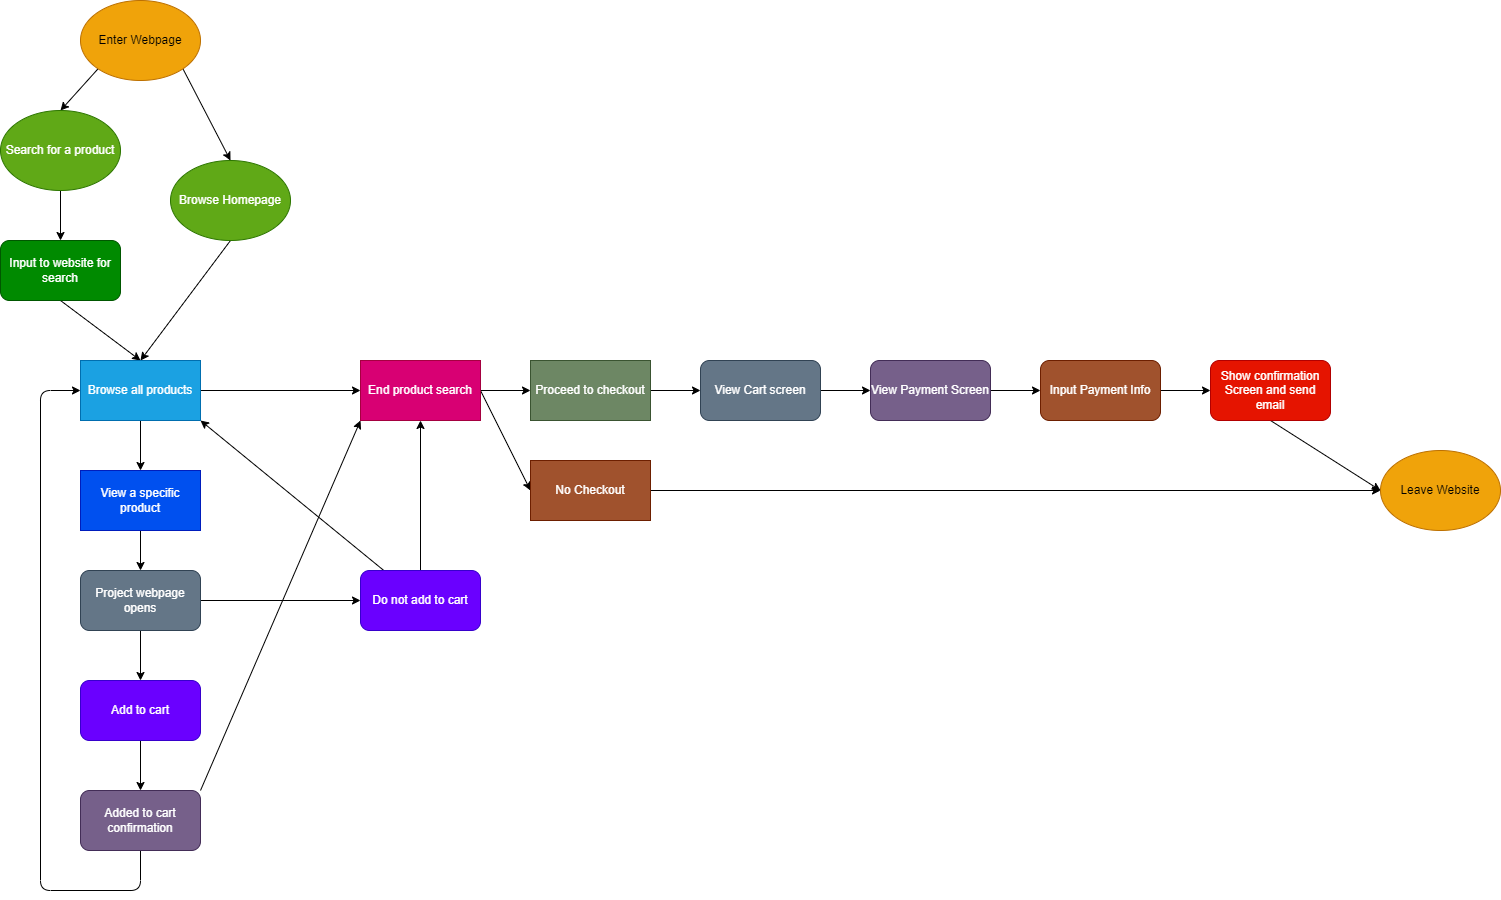

The diagram above was exported from draw.io. Its source (the exported page's mxGraphModel, read from the mxfile embedded in the PNG):
<mxGraphModel dx="1527" dy="1053" grid="1" gridSize="10" guides="1" tooltips="1" connect="1" arrows="1" fold="1" page="1" pageScale="1" pageWidth="850" pageHeight="1100" math="0" shadow="0">
  <root>
    <mxCell id="0" />
    <mxCell id="1" parent="0" />
    <mxCell id="34" style="edgeStyle=none;html=1;exitX=1;exitY=1;exitDx=0;exitDy=0;entryX=0.5;entryY=0;entryDx=0;entryDy=0;" edge="1" parent="1" source="2" target="6">
      <mxGeometry relative="1" as="geometry" />
    </mxCell>
    <mxCell id="35" style="edgeStyle=none;html=1;exitX=0;exitY=1;exitDx=0;exitDy=0;entryX=0.5;entryY=0;entryDx=0;entryDy=0;" edge="1" parent="1" source="2" target="5">
      <mxGeometry relative="1" as="geometry">
        <mxPoint x="80" y="120" as="targetPoint" />
      </mxGeometry>
    </mxCell>
    <mxCell id="2" value="Enter Webpage" style="ellipse;whiteSpace=wrap;html=1;fillColor=#f0a30a;fontColor=#000000;strokeColor=#BD7000;" vertex="1" parent="1">
      <mxGeometry x="100" y="120" width="120" height="80" as="geometry" />
    </mxCell>
    <mxCell id="38" style="edgeStyle=none;html=1;exitX=0.5;exitY=1;exitDx=0;exitDy=0;entryX=0.5;entryY=0;entryDx=0;entryDy=0;" edge="1" parent="1" source="5" target="8">
      <mxGeometry relative="1" as="geometry">
        <mxPoint x="80" y="240" as="targetPoint" />
      </mxGeometry>
    </mxCell>
    <mxCell id="5" value="Search for a product" style="ellipse;whiteSpace=wrap;html=1;fillColor=#60a917;fontColor=#ffffff;strokeColor=#2D7600;" vertex="1" parent="1">
      <mxGeometry x="20" y="230" width="120" height="80" as="geometry" />
    </mxCell>
    <mxCell id="40" style="edgeStyle=none;html=1;exitX=0.5;exitY=1;exitDx=0;exitDy=0;entryX=0.5;entryY=0;entryDx=0;entryDy=0;" edge="1" parent="1" source="6" target="10">
      <mxGeometry relative="1" as="geometry">
        <mxPoint x="190" y="390" as="targetPoint" />
      </mxGeometry>
    </mxCell>
    <mxCell id="6" value="Browse Homepage" style="ellipse;whiteSpace=wrap;html=1;fillColor=#60a917;fontColor=#ffffff;strokeColor=#2D7600;" vertex="1" parent="1">
      <mxGeometry x="190" y="280" width="120" height="80" as="geometry" />
    </mxCell>
    <mxCell id="39" style="edgeStyle=none;html=1;exitX=0.5;exitY=1;exitDx=0;exitDy=0;entryX=0.5;entryY=0;entryDx=0;entryDy=0;" edge="1" parent="1" source="8" target="10">
      <mxGeometry relative="1" as="geometry" />
    </mxCell>
    <mxCell id="8" value="Input to website for search" style="rounded=1;whiteSpace=wrap;html=1;fillColor=#008a00;strokeColor=#005700;fontColor=#ffffff;" vertex="1" parent="1">
      <mxGeometry x="20" y="360" width="120" height="60" as="geometry" />
    </mxCell>
    <mxCell id="41" style="edgeStyle=none;html=1;exitX=0.5;exitY=1;exitDx=0;exitDy=0;entryX=0.5;entryY=0;entryDx=0;entryDy=0;" edge="1" parent="1" source="10" target="14">
      <mxGeometry relative="1" as="geometry">
        <mxPoint x="-80" y="520" as="targetPoint" />
      </mxGeometry>
    </mxCell>
    <mxCell id="57" style="edgeStyle=none;html=1;exitX=1;exitY=0.5;exitDx=0;exitDy=0;entryX=0;entryY=0.5;entryDx=0;entryDy=0;" edge="1" parent="1" source="10" target="24">
      <mxGeometry relative="1" as="geometry" />
    </mxCell>
    <mxCell id="10" value="Browse all products&lt;br&gt;" style="rounded=0;whiteSpace=wrap;html=1;fillColor=#1ba1e2;fontColor=#ffffff;strokeColor=#006EAF;" vertex="1" parent="1">
      <mxGeometry x="100" y="480" width="120" height="60" as="geometry" />
    </mxCell>
    <mxCell id="43" style="edgeStyle=none;html=1;exitX=0.5;exitY=1;exitDx=0;exitDy=0;entryX=0.5;entryY=0;entryDx=0;entryDy=0;" edge="1" parent="1" source="14" target="53">
      <mxGeometry relative="1" as="geometry">
        <mxPoint x="-160" y="710" as="targetPoint" />
      </mxGeometry>
    </mxCell>
    <mxCell id="14" value="View a specific product" style="rounded=0;whiteSpace=wrap;html=1;fillColor=#0050ef;fontColor=#ffffff;strokeColor=#001DBC;" vertex="1" parent="1">
      <mxGeometry x="100" y="590" width="120" height="60" as="geometry" />
    </mxCell>
    <mxCell id="50" style="edgeStyle=none;html=1;exitX=0.5;exitY=1;exitDx=0;exitDy=0;entryX=0.5;entryY=0;entryDx=0;entryDy=0;" edge="1" parent="1" source="17" target="49">
      <mxGeometry relative="1" as="geometry" />
    </mxCell>
    <mxCell id="17" value="Add to cart" style="rounded=1;whiteSpace=wrap;html=1;fillColor=#6a00ff;fontColor=#ffffff;strokeColor=#3700CC;" vertex="1" parent="1">
      <mxGeometry x="100" y="800" width="120" height="60" as="geometry" />
    </mxCell>
    <mxCell id="82" style="edgeStyle=none;html=1;entryX=0.5;entryY=1;entryDx=0;entryDy=0;" edge="1" parent="1" source="18" target="24">
      <mxGeometry relative="1" as="geometry" />
    </mxCell>
    <mxCell id="83" style="edgeStyle=none;html=1;entryX=1;entryY=1;entryDx=0;entryDy=0;" edge="1" parent="1" source="18" target="10">
      <mxGeometry relative="1" as="geometry" />
    </mxCell>
    <mxCell id="18" value="Do not add to cart" style="rounded=1;whiteSpace=wrap;html=1;fillColor=#6a00ff;fontColor=#ffffff;strokeColor=#3700CC;" vertex="1" parent="1">
      <mxGeometry x="380" y="690" width="120" height="60" as="geometry" />
    </mxCell>
    <mxCell id="65" style="edgeStyle=none;html=1;exitX=1;exitY=0.5;exitDx=0;exitDy=0;entryX=0;entryY=0.5;entryDx=0;entryDy=0;" edge="1" parent="1" source="24" target="28">
      <mxGeometry relative="1" as="geometry" />
    </mxCell>
    <mxCell id="67" style="edgeStyle=none;html=1;exitX=1;exitY=0.5;exitDx=0;exitDy=0;entryX=0;entryY=0.5;entryDx=0;entryDy=0;" edge="1" parent="1" source="24" target="27">
      <mxGeometry relative="1" as="geometry" />
    </mxCell>
    <mxCell id="24" value="End product search" style="rounded=0;whiteSpace=wrap;html=1;fillColor=#d80073;fontColor=#ffffff;strokeColor=#A50040;" vertex="1" parent="1">
      <mxGeometry x="380" y="480" width="120" height="60" as="geometry" />
    </mxCell>
    <mxCell id="70" style="edgeStyle=none;html=1;exitX=1;exitY=0.5;exitDx=0;exitDy=0;entryX=0;entryY=0.5;entryDx=0;entryDy=0;" edge="1" parent="1" source="27" target="69">
      <mxGeometry relative="1" as="geometry" />
    </mxCell>
    <mxCell id="27" value="Proceed to checkout" style="rounded=0;whiteSpace=wrap;html=1;fillColor=#6d8764;fontColor=#ffffff;strokeColor=#3A5431;" vertex="1" parent="1">
      <mxGeometry x="550" y="480" width="120" height="60" as="geometry" />
    </mxCell>
    <mxCell id="66" style="edgeStyle=none;html=1;exitX=1;exitY=0.5;exitDx=0;exitDy=0;entryX=0;entryY=0.5;entryDx=0;entryDy=0;" edge="1" parent="1" source="28" target="29">
      <mxGeometry relative="1" as="geometry" />
    </mxCell>
    <mxCell id="28" value="No Checkout" style="rounded=0;whiteSpace=wrap;html=1;fillColor=#a0522d;fontColor=#ffffff;strokeColor=#6D1F00;" vertex="1" parent="1">
      <mxGeometry x="550" y="580" width="120" height="60" as="geometry" />
    </mxCell>
    <mxCell id="29" value="Leave Website" style="ellipse;whiteSpace=wrap;html=1;fillColor=#f0a30a;fontColor=#000000;strokeColor=#BD7000;" vertex="1" parent="1">
      <mxGeometry x="1400" y="570" width="120" height="80" as="geometry" />
    </mxCell>
    <mxCell id="84" style="edgeStyle=none;html=1;exitX=1;exitY=0;exitDx=0;exitDy=0;entryX=0;entryY=1;entryDx=0;entryDy=0;" edge="1" parent="1" source="49" target="24">
      <mxGeometry relative="1" as="geometry" />
    </mxCell>
    <mxCell id="85" style="edgeStyle=none;html=1;exitX=0.5;exitY=1;exitDx=0;exitDy=0;entryX=0;entryY=0.5;entryDx=0;entryDy=0;" edge="1" parent="1" source="49" target="10">
      <mxGeometry relative="1" as="geometry">
        <mxPoint x="60" y="480" as="targetPoint" />
        <Array as="points">
          <mxPoint x="160" y="1010" />
          <mxPoint x="60" y="1010" />
          <mxPoint x="60" y="510" />
        </Array>
      </mxGeometry>
    </mxCell>
    <mxCell id="49" value="Added to cart confirmation" style="rounded=1;whiteSpace=wrap;html=1;fillColor=#76608a;fontColor=#ffffff;strokeColor=#432D57;" vertex="1" parent="1">
      <mxGeometry x="100" y="910" width="120" height="60" as="geometry" />
    </mxCell>
    <mxCell id="54" style="edgeStyle=none;html=1;exitX=0.5;exitY=1;exitDx=0;exitDy=0;entryX=0.5;entryY=0;entryDx=0;entryDy=0;" edge="1" parent="1" source="53" target="17">
      <mxGeometry relative="1" as="geometry" />
    </mxCell>
    <mxCell id="55" style="edgeStyle=none;html=1;exitX=1;exitY=0.5;exitDx=0;exitDy=0;entryX=0;entryY=0.5;entryDx=0;entryDy=0;" edge="1" parent="1" source="53" target="18">
      <mxGeometry relative="1" as="geometry" />
    </mxCell>
    <mxCell id="53" value="Project webpage opens" style="rounded=1;whiteSpace=wrap;html=1;fillColor=#647687;fontColor=#ffffff;strokeColor=#314354;" vertex="1" parent="1">
      <mxGeometry x="100" y="690" width="120" height="60" as="geometry" />
    </mxCell>
    <mxCell id="73" style="edgeStyle=none;html=1;exitX=1;exitY=0.5;exitDx=0;exitDy=0;entryX=0;entryY=0.5;entryDx=0;entryDy=0;" edge="1" parent="1" source="69" target="71">
      <mxGeometry relative="1" as="geometry" />
    </mxCell>
    <mxCell id="69" value="View Cart screen" style="rounded=1;whiteSpace=wrap;html=1;fillColor=#647687;strokeColor=#314354;fontColor=#ffffff;" vertex="1" parent="1">
      <mxGeometry x="720" y="480" width="120" height="60" as="geometry" />
    </mxCell>
    <mxCell id="75" style="edgeStyle=none;html=1;exitX=1;exitY=0.5;exitDx=0;exitDy=0;entryX=0;entryY=0.5;entryDx=0;entryDy=0;" edge="1" parent="1" source="71" target="74">
      <mxGeometry relative="1" as="geometry" />
    </mxCell>
    <mxCell id="71" value="View Payment Screen" style="rounded=1;whiteSpace=wrap;html=1;fillColor=#76608a;fontColor=#ffffff;strokeColor=#432D57;" vertex="1" parent="1">
      <mxGeometry x="890" y="480" width="120" height="60" as="geometry" />
    </mxCell>
    <mxCell id="77" style="edgeStyle=none;html=1;exitX=1;exitY=0.5;exitDx=0;exitDy=0;entryX=0;entryY=0.5;entryDx=0;entryDy=0;" edge="1" parent="1" source="74" target="76">
      <mxGeometry relative="1" as="geometry" />
    </mxCell>
    <mxCell id="74" value="Input Payment Info" style="rounded=1;whiteSpace=wrap;html=1;fillColor=#a0522d;fontColor=#ffffff;strokeColor=#6D1F00;" vertex="1" parent="1">
      <mxGeometry x="1060" y="480" width="120" height="60" as="geometry" />
    </mxCell>
    <mxCell id="81" style="edgeStyle=none;html=1;exitX=0.5;exitY=1;exitDx=0;exitDy=0;entryX=0;entryY=0.5;entryDx=0;entryDy=0;" edge="1" parent="1" source="76" target="29">
      <mxGeometry relative="1" as="geometry" />
    </mxCell>
    <mxCell id="76" value="Show confirmation Screen and send email" style="rounded=1;whiteSpace=wrap;html=1;fillColor=#e51400;fontColor=#ffffff;strokeColor=#B20000;" vertex="1" parent="1">
      <mxGeometry x="1230" y="480" width="120" height="60" as="geometry" />
    </mxCell>
  </root>
</mxGraphModel>